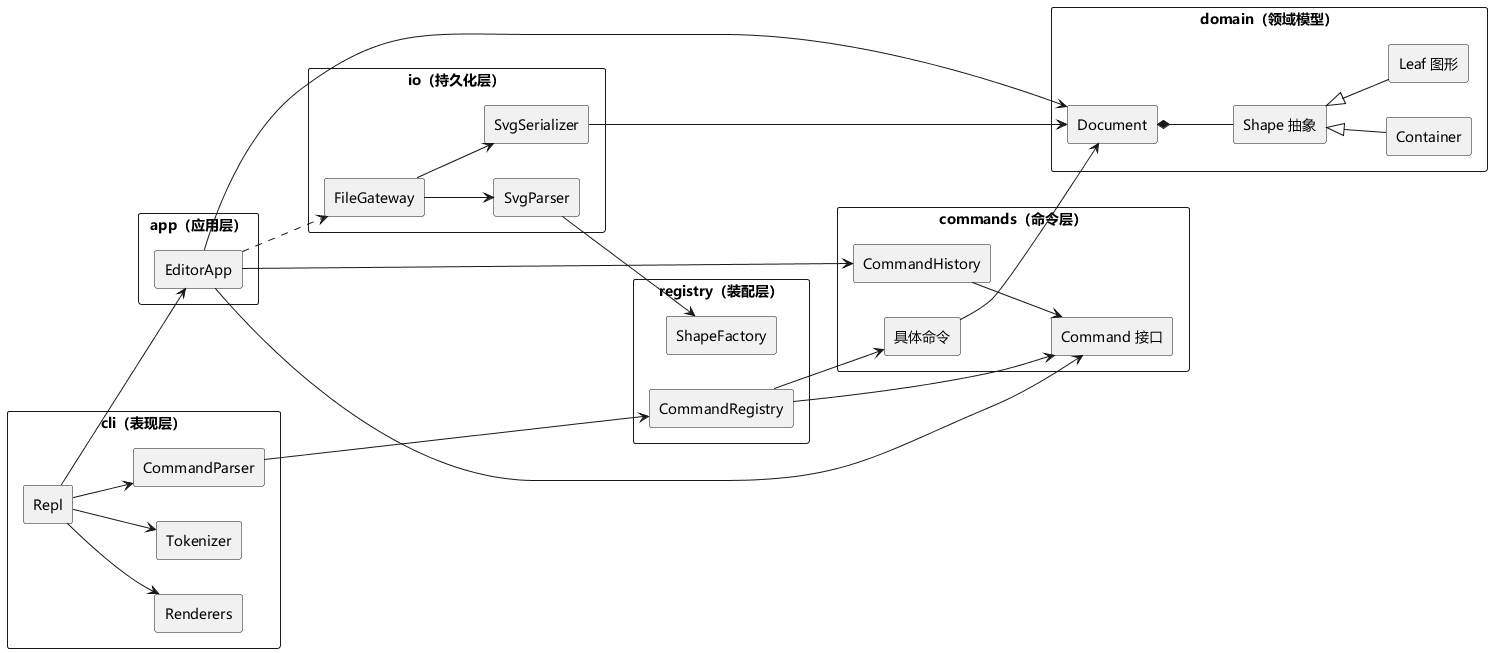

The diagram above was rendered by PlantUML. Its source (embedded in the PNG):
@startuml
' Lab1 Phase 1 — CLI SVG 编辑器的组件图
' 与 doc/README.md §1.3 的依赖方向规则一一对应：箭头方向即编译期 import 方向。
skinparam componentStyle rectangle
skinparam packageStyle rectangle
skinparam defaultFontName "Microsoft YaHei"
skinparam shadowing false
left to right direction

package "cli（表现层）" {
  [Repl]
  [Tokenizer]
  [CommandParser]
  [Renderers]
}

package "app（应用层）" {
  [EditorApp]
}

package "commands（命令层）" {
  [Command 接口]
  [CommandHistory]
  [具体命令]
}

package "registry（装配层）" {
  [CommandRegistry]
  [ShapeFactory]
}

package "domain（领域模型）" {
  [Document]
  [Shape 抽象]
  [Container]
  [Leaf 图形]
}

package "io（持久化层）" {
  [FileGateway]
  [SvgParser]
  [SvgSerializer]
}

[Repl] --> [Tokenizer]
[Repl] --> [CommandParser]
[Repl] --> [Renderers]
[Repl] --> [EditorApp]
[CommandParser] --> [CommandRegistry]
[EditorApp] --> [CommandHistory]
[EditorApp] --> [Document]
[EditorApp] --> [Command 接口]
[CommandHistory] --> [Command 接口]
[具体命令] --> [Document]
[CommandRegistry] --> [具体命令]
[CommandRegistry] --> [Command 接口]
[SvgParser] --> [ShapeFactory]
[FileGateway] --> [SvgParser]
[FileGateway] --> [SvgSerializer]
[SvgSerializer] --> [Document]
[Document] *-- [Shape 抽象]
[Shape 抽象] <|-- [Container]
[Shape 抽象] <|-- [Leaf 图形]
[EditorApp] ..> [FileGateway]
@enduml